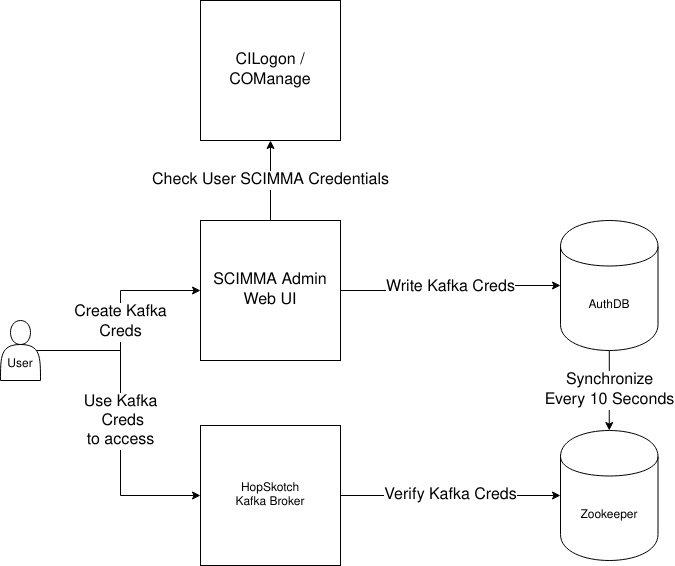

The diagram above was exported from draw.io. Its source (the exported page's mxGraphModel, read from the mxfile embedded in the PNG):
<mxGraphModel dx="1629" dy="868" grid="1" gridSize="10" guides="1" tooltips="1" connect="1" arrows="1" fold="1" page="1" pageScale="1" pageWidth="1100" pageHeight="850" math="0" shadow="0">
  <root>
    <mxCell id="0" />
    <mxCell id="1" parent="0" />
    <mxCell id="fxyAB5V424r1PutBk6On-13" value="&lt;div&gt;&lt;font style=&quot;font-size: 16px&quot;&gt;Create Kafka &lt;br&gt;&lt;/font&gt;&lt;/div&gt;&lt;div&gt;&lt;font style=&quot;font-size: 16px&quot;&gt;Creds&lt;/font&gt;&lt;/div&gt;" style="edgeStyle=orthogonalEdgeStyle;rounded=0;orthogonalLoop=1;jettySize=auto;html=1;entryX=0;entryY=0.5;entryDx=0;entryDy=0;exitX=0.9;exitY=0.5;exitDx=0;exitDy=0;exitPerimeter=0;" parent="1" source="bJwgL7L8bi-C8HmnRM2l-5" target="fxyAB5V424r1PutBk6On-6" edge="1">
      <mxGeometry relative="1" as="geometry">
        <mxPoint x="130" y="390" as="sourcePoint" />
      </mxGeometry>
    </mxCell>
    <mxCell id="fxyAB5V424r1PutBk6On-14" value="&lt;div&gt;&lt;font style=&quot;font-size: 16px&quot;&gt;Use Kafka &lt;br&gt;&lt;/font&gt;&lt;/div&gt;&lt;div&gt;&lt;font style=&quot;font-size: 16px&quot;&gt;&amp;nbsp;Creds&lt;/font&gt;&lt;/div&gt;&lt;font style=&quot;font-size: 16px&quot;&gt;to access &lt;/font&gt;" style="edgeStyle=orthogonalEdgeStyle;rounded=0;orthogonalLoop=1;jettySize=auto;html=1;entryX=0;entryY=0.5;entryDx=0;entryDy=0;exitX=0.9;exitY=0.5;exitDx=0;exitDy=0;exitPerimeter=0;" parent="1" source="bJwgL7L8bi-C8HmnRM2l-5" target="fxyAB5V424r1PutBk6On-11" edge="1">
      <mxGeometry relative="1" as="geometry">
        <mxPoint x="130" y="390" as="sourcePoint" />
      </mxGeometry>
    </mxCell>
    <mxCell id="fxyAB5V424r1PutBk6On-8" value="&lt;font style=&quot;font-size: 16px&quot;&gt;Write Kafka Creds&lt;/font&gt;" style="edgeStyle=orthogonalEdgeStyle;rounded=0;orthogonalLoop=1;jettySize=auto;html=1;" parent="1" source="fxyAB5V424r1PutBk6On-6" target="fxyAB5V424r1PutBk6On-7" edge="1">
      <mxGeometry relative="1" as="geometry" />
    </mxCell>
    <mxCell id="bJwgL7L8bi-C8HmnRM2l-4" value="&lt;font style=&quot;font-size: 16px&quot;&gt;Check User SCIMMA Credentials&lt;/font&gt;" style="edgeStyle=orthogonalEdgeStyle;rounded=0;orthogonalLoop=1;jettySize=auto;html=1;entryX=0.5;entryY=1;entryDx=0;entryDy=0;" edge="1" parent="1" source="fxyAB5V424r1PutBk6On-6" target="bJwgL7L8bi-C8HmnRM2l-3">
      <mxGeometry relative="1" as="geometry" />
    </mxCell>
    <mxCell id="fxyAB5V424r1PutBk6On-6" value="&lt;font style=&quot;font-size: 16px&quot;&gt;SCIMMA Admin Web UI&lt;/font&gt;" style="rounded=0;whiteSpace=wrap;html=1;" parent="1" vertex="1">
      <mxGeometry x="300" y="250" width="140" height="140" as="geometry" />
    </mxCell>
    <mxCell id="fxyAB5V424r1PutBk6On-9" value="&lt;font style=&quot;font-size: 16px&quot;&gt;Synchronize&lt;br&gt;Every 10 Seconds&lt;/font&gt;" style="edgeStyle=orthogonalEdgeStyle;rounded=0;orthogonalLoop=1;jettySize=auto;html=1;entryX=0.5;entryY=0;entryDx=0;entryDy=0;" parent="1" source="fxyAB5V424r1PutBk6On-7" target="fxyAB5V424r1PutBk6On-10" edge="1">
      <mxGeometry relative="1" as="geometry">
        <mxPoint x="738.75" y="520" as="targetPoint" />
      </mxGeometry>
    </mxCell>
    <mxCell id="fxyAB5V424r1PutBk6On-7" value="AuthDB" style="shape=cylinder;whiteSpace=wrap;html=1;boundedLbl=1;backgroundOutline=1;" parent="1" vertex="1">
      <mxGeometry x="660" y="250" width="97.5" height="130" as="geometry" />
    </mxCell>
    <mxCell id="fxyAB5V424r1PutBk6On-10" value="Zookeeper" style="shape=cylinder;whiteSpace=wrap;html=1;boundedLbl=1;backgroundOutline=1;" parent="1" vertex="1">
      <mxGeometry x="660" y="460" width="97.5" height="130" as="geometry" />
    </mxCell>
    <mxCell id="fxyAB5V424r1PutBk6On-12" value="&lt;font style=&quot;font-size: 16px&quot;&gt;Verify Kafka Creds&lt;/font&gt;" style="edgeStyle=orthogonalEdgeStyle;rounded=0;orthogonalLoop=1;jettySize=auto;html=1;entryX=0;entryY=0.5;entryDx=0;entryDy=0;" parent="1" source="fxyAB5V424r1PutBk6On-11" target="fxyAB5V424r1PutBk6On-10" edge="1">
      <mxGeometry relative="1" as="geometry" />
    </mxCell>
    <mxCell id="fxyAB5V424r1PutBk6On-11" value="HopSkotch&lt;br&gt;Kafka Broker" style="rounded=0;whiteSpace=wrap;html=1;" parent="1" vertex="1">
      <mxGeometry x="300" y="455" width="140" height="140" as="geometry" />
    </mxCell>
    <mxCell id="bJwgL7L8bi-C8HmnRM2l-3" value="&lt;font style=&quot;font-size: 16px&quot;&gt;CILogon / COMana&lt;/font&gt;&lt;font style=&quot;font-size: 16px&quot;&gt;ge&lt;/font&gt;" style="rounded=0;whiteSpace=wrap;html=1;" vertex="1" parent="1">
      <mxGeometry x="300" y="30" width="140" height="140" as="geometry" />
    </mxCell>
    <mxCell id="bJwgL7L8bi-C8HmnRM2l-5" value="&lt;br&gt;&lt;div&gt;&lt;br&gt;&lt;/div&gt;&lt;div&gt;User&lt;/div&gt;" style="shape=actor;whiteSpace=wrap;html=1;" vertex="1" parent="1">
      <mxGeometry x="100" y="350" width="40" height="60" as="geometry" />
    </mxCell>
  </root>
</mxGraphModel>